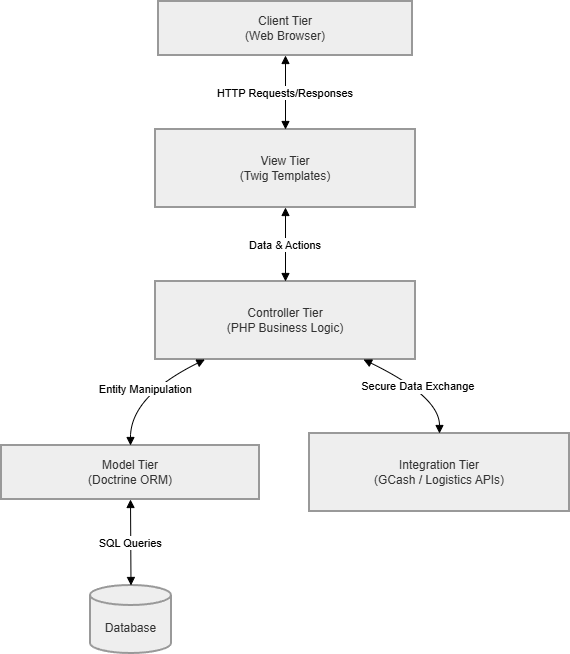

The diagram above was exported from draw.io. Its source (the exported page's mxGraphModel, read from the mxfile embedded in the PNG):
<mxGraphModel dx="1414" dy="777" grid="1" gridSize="10" guides="1" tooltips="1" connect="1" arrows="1" fold="1" page="1" pageScale="1" pageWidth="827" pageHeight="1169" math="0" shadow="0">
  <root>
    <mxCell id="0" />
    <mxCell id="1" parent="0" />
    <mxCell id="2" parent="1" style="whiteSpace=wrap;strokeWidth=2;fillColor=light-dark(#eeeeee,#1f2020);strokeColor=light-dark(#999999,#cccccc);fontColor=light-dark(#333333,#cccccc);" value="Client Tier&#10;(Web Browser)" vertex="1">
      <mxGeometry height="54" width="254" x="1047" y="760" as="geometry" />
    </mxCell>
    <mxCell id="3" parent="1" style="whiteSpace=wrap;strokeWidth=2;fillColor=light-dark(#eeeeee,#1f2020);strokeColor=light-dark(#999999,#cccccc);fontColor=light-dark(#333333,#cccccc);" value="View Tier&#10;(Twig Templates)" vertex="1">
      <mxGeometry height="78" width="260" x="1044" y="888" as="geometry" />
    </mxCell>
    <mxCell id="4" parent="1" style="whiteSpace=wrap;strokeWidth=2;fillColor=light-dark(#eeeeee,#1f2020);strokeColor=light-dark(#999999,#cccccc);fontColor=light-dark(#333333,#cccccc);" value="Controller Tier&#10;(PHP Business Logic)" vertex="1">
      <mxGeometry height="78" width="260" x="1044" y="1040" as="geometry" />
    </mxCell>
    <mxCell id="5" parent="1" style="whiteSpace=wrap;strokeWidth=2;fillColor=light-dark(#eeeeee,#1f2020);strokeColor=light-dark(#999999,#cccccc);fontColor=light-dark(#333333,#cccccc);" value="Model Tier&#10;(Doctrine ORM)" vertex="1">
      <mxGeometry height="54" width="258" x="890" y="1204" as="geometry" />
    </mxCell>
    <mxCell id="6" parent="1" style="shape=cylinder3;boundedLbl=1;backgroundOutline=1;size=10;strokeWidth=2;whiteSpace=wrap;fillColor=light-dark(#eeeeee,#1f2020);strokeColor=light-dark(#999999,#cccccc);fontColor=light-dark(#333333,#cccccc);" value="Database" vertex="1">
      <mxGeometry height="68" width="81" x="979" y="1344" as="geometry" />
    </mxCell>
    <mxCell id="7" parent="1" style="whiteSpace=wrap;strokeWidth=2;fillColor=light-dark(#eeeeee,#1f2020);strokeColor=light-dark(#999999,#cccccc);fontColor=light-dark(#333333,#cccccc);" value="Integration Tier&#10;(GCash / Logistics APIs)" vertex="1">
      <mxGeometry height="78" width="260" x="1198" y="1192" as="geometry" />
    </mxCell>
    <mxCell id="8" edge="1" parent="1" source="2" style="curved=1;startArrow=block;endArrow=block;exitX=0.5;exitY=1;entryX=0.5;entryY=0;rounded=0;" target="3" value="HTTP Requests/Responses">
      <mxGeometry relative="1" as="geometry">
        <Array as="points" />
      </mxGeometry>
    </mxCell>
    <mxCell id="9" edge="1" parent="1" source="3" style="curved=1;startArrow=block;endArrow=block;exitX=0.5;exitY=1;entryX=0.5;entryY=0;rounded=0;" target="4" value="Data &amp; Actions">
      <mxGeometry relative="1" as="geometry">
        <Array as="points" />
      </mxGeometry>
    </mxCell>
    <mxCell id="10" edge="1" parent="1" source="4" style="curved=1;startArrow=block;endArrow=block;exitX=0.19;exitY=1;entryX=0.5;entryY=0;rounded=0;" target="5" value="Entity Manipulation">
      <mxGeometry relative="1" as="geometry">
        <Array as="points">
          <mxPoint x="1019" y="1155" />
        </Array>
      </mxGeometry>
    </mxCell>
    <mxCell id="11" edge="1" parent="1" source="5" style="curved=1;startArrow=block;endArrow=block;exitX=0.5;exitY=1;entryX=0.5;entryY=0;rounded=0;" target="6" value="SQL Queries">
      <mxGeometry relative="1" as="geometry">
        <Array as="points" />
      </mxGeometry>
    </mxCell>
    <mxCell id="12" edge="1" parent="1" source="4" style="curved=1;startArrow=block;endArrow=block;exitX=0.8;exitY=1;entryX=0.5;entryY=0;rounded=0;" target="7" value="Secure Data Exchange">
      <mxGeometry relative="1" as="geometry">
        <Array as="points">
          <mxPoint x="1328" y="1155" />
        </Array>
      </mxGeometry>
    </mxCell>
  </root>
</mxGraphModel>